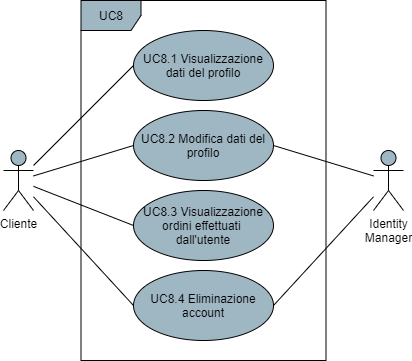

The diagram above was exported from draw.io. Its source (the exported page's mxGraphModel, read from the mxfile embedded in the PNG):
<mxGraphModel dx="1422" dy="762" grid="1" gridSize="10" guides="1" tooltips="1" connect="1" arrows="1" fold="1" page="1" pageScale="1" pageWidth="850" pageHeight="1100" math="0" shadow="0">
  <root>
    <mxCell id="0" />
    <mxCell id="1" parent="0" />
    <mxCell id="91bnOnWIWstpu17TpPb4-4" style="rounded=0;orthogonalLoop=1;jettySize=auto;html=1;entryX=0;entryY=0.5;entryDx=0;entryDy=0;endArrow=none;endFill=0;" parent="1" source="91bnOnWIWstpu17TpPb4-1" target="91bnOnWIWstpu17TpPb4-3" edge="1">
      <mxGeometry relative="1" as="geometry" />
    </mxCell>
    <mxCell id="3Bm_T_TrhRMcQwPn2ZOV-5" style="edgeStyle=none;rounded=0;orthogonalLoop=1;jettySize=auto;html=1;entryX=0;entryY=0.5;entryDx=0;entryDy=0;endArrow=none;endFill=0;" parent="1" source="91bnOnWIWstpu17TpPb4-1" target="3Bm_T_TrhRMcQwPn2ZOV-1" edge="1">
      <mxGeometry relative="1" as="geometry" />
    </mxCell>
    <mxCell id="3Bm_T_TrhRMcQwPn2ZOV-6" style="edgeStyle=none;rounded=0;orthogonalLoop=1;jettySize=auto;html=1;entryX=0;entryY=0.5;entryDx=0;entryDy=0;endArrow=none;endFill=0;" parent="1" source="91bnOnWIWstpu17TpPb4-1" target="3Bm_T_TrhRMcQwPn2ZOV-2" edge="1">
      <mxGeometry relative="1" as="geometry" />
    </mxCell>
    <mxCell id="3Bm_T_TrhRMcQwPn2ZOV-7" style="edgeStyle=none;rounded=0;orthogonalLoop=1;jettySize=auto;html=1;entryX=0;entryY=0.5;entryDx=0;entryDy=0;endArrow=none;endFill=0;" parent="1" source="91bnOnWIWstpu17TpPb4-1" target="3Bm_T_TrhRMcQwPn2ZOV-3" edge="1">
      <mxGeometry relative="1" as="geometry" />
    </mxCell>
    <mxCell id="91bnOnWIWstpu17TpPb4-1" value="Cliente" style="shape=umlActor;verticalLabelPosition=bottom;verticalAlign=top;html=1;fillColor=#9FB6C3;" parent="1" vertex="1">
      <mxGeometry x="200" y="430" width="30" height="60" as="geometry" />
    </mxCell>
    <mxCell id="91bnOnWIWstpu17TpPb4-2" value="UC8" style="shape=umlFrame;whiteSpace=wrap;html=1;fillColor=#9FB6C3;" parent="1" vertex="1">
      <mxGeometry x="277.5" y="280" width="245" height="360" as="geometry" />
    </mxCell>
    <mxCell id="91bnOnWIWstpu17TpPb4-3" value="UC8.1 Visualizzazione dati del profilo" style="ellipse;whiteSpace=wrap;html=1;fillColor=#9FB6C3;" parent="1" vertex="1">
      <mxGeometry x="330" y="310" width="140" height="70" as="geometry" />
    </mxCell>
    <mxCell id="3Bm_T_TrhRMcQwPn2ZOV-1" value="UC8.2 Modifica dati del profilo" style="ellipse;whiteSpace=wrap;html=1;fillColor=#9FB6C3;" parent="1" vertex="1">
      <mxGeometry x="330" y="390" width="140" height="70" as="geometry" />
    </mxCell>
    <mxCell id="3Bm_T_TrhRMcQwPn2ZOV-2" value="UC8.3 Visualizzazione ordini effettuati &lt;br&gt;dall'utente" style="ellipse;whiteSpace=wrap;html=1;fillColor=#9FB6C3;" parent="1" vertex="1">
      <mxGeometry x="330" y="470" width="140" height="70" as="geometry" />
    </mxCell>
    <mxCell id="3Bm_T_TrhRMcQwPn2ZOV-3" value="UC8.4 Eliminazione account" style="ellipse;whiteSpace=wrap;html=1;fillColor=#9FB6C3;" parent="1" vertex="1">
      <mxGeometry x="330" y="550" width="140" height="70" as="geometry" />
    </mxCell>
    <mxCell id="A-XM0aINB3PFI9wwGfZw-2" style="edgeStyle=none;rounded=0;orthogonalLoop=1;jettySize=auto;html=1;entryX=1;entryY=0.5;entryDx=0;entryDy=0;endArrow=none;endFill=0;" parent="1" source="A-XM0aINB3PFI9wwGfZw-1" target="3Bm_T_TrhRMcQwPn2ZOV-1" edge="1">
      <mxGeometry relative="1" as="geometry" />
    </mxCell>
    <mxCell id="A-XM0aINB3PFI9wwGfZw-3" style="edgeStyle=none;rounded=0;orthogonalLoop=1;jettySize=auto;html=1;entryX=1;entryY=0.5;entryDx=0;entryDy=0;endArrow=none;endFill=0;" parent="1" source="A-XM0aINB3PFI9wwGfZw-1" target="3Bm_T_TrhRMcQwPn2ZOV-3" edge="1">
      <mxGeometry relative="1" as="geometry" />
    </mxCell>
    <mxCell id="A-XM0aINB3PFI9wwGfZw-1" value="Identity&lt;br&gt;Manager" style="shape=umlActor;verticalLabelPosition=bottom;verticalAlign=top;html=1;outlineConnect=0;fillColor=#9FB6C3;" parent="1" vertex="1">
      <mxGeometry x="570" y="430" width="30" height="60" as="geometry" />
    </mxCell>
  </root>
</mxGraphModel>